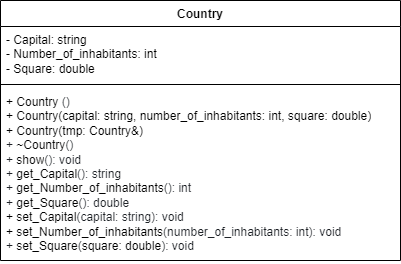

The diagram above was exported from draw.io. Its source (the exported page's mxGraphModel, read from the mxfile embedded in the PNG):
<mxGraphModel dx="659" dy="438" grid="1" gridSize="10" guides="1" tooltips="1" connect="1" arrows="1" fold="1" page="1" pageScale="1" pageWidth="1169" pageHeight="827" math="0" shadow="0">
  <root>
    <mxCell id="0" />
    <mxCell id="1" parent="0" />
    <mxCell id="5uHOD-vkuCiHmr-ZuDgf-1" value="Country" style="swimlane;fontStyle=1;align=center;verticalAlign=top;childLayout=stackLayout;horizontal=1;startSize=26;horizontalStack=0;resizeParent=1;resizeParentMax=0;resizeLast=0;collapsible=1;marginBottom=0;whiteSpace=wrap;html=1;" vertex="1" parent="1">
      <mxGeometry x="480" y="240" width="400" height="260" as="geometry" />
    </mxCell>
    <mxCell id="5uHOD-vkuCiHmr-ZuDgf-2" value="-&amp;nbsp;Capital: string&lt;br&gt;-&amp;nbsp;Number_of_inhabitants: int&amp;nbsp;&lt;br&gt;-&amp;nbsp;Square: double" style="text;strokeColor=none;fillColor=none;align=left;verticalAlign=top;spacingLeft=4;spacingRight=4;overflow=hidden;rotatable=0;points=[[0,0.5],[1,0.5]];portConstraint=eastwest;whiteSpace=wrap;html=1;" vertex="1" parent="5uHOD-vkuCiHmr-ZuDgf-1">
      <mxGeometry y="26" width="400" height="54" as="geometry" />
    </mxCell>
    <mxCell id="5uHOD-vkuCiHmr-ZuDgf-3" value="" style="line;strokeWidth=1;fillColor=none;align=left;verticalAlign=middle;spacingTop=-1;spacingLeft=3;spacingRight=3;rotatable=0;labelPosition=right;points=[];portConstraint=eastwest;strokeColor=inherit;" vertex="1" parent="5uHOD-vkuCiHmr-ZuDgf-1">
      <mxGeometry y="80" width="400" height="8" as="geometry" />
    </mxCell>
    <mxCell id="5uHOD-vkuCiHmr-ZuDgf-4" value="+&amp;nbsp;Country&lt;font color=&quot;#1f2328&quot;&gt;&amp;nbsp;()&lt;br&gt;&lt;/font&gt;+ Country(capital: string, number_of_inhabitants: int,&amp;nbsp;square: double)&lt;br&gt;+ Country(tmp:&amp;nbsp;Country&amp;amp;)&lt;br&gt;&lt;font color=&quot;#1f2328&quot;&gt;+&amp;nbsp;&lt;/font&gt;~Country&lt;font color=&quot;#1f2328&quot;&gt;&lt;span style=&quot;background-color: rgb(255, 255, 255);&quot;&gt;()&lt;br&gt;&lt;/span&gt;&lt;/font&gt;&lt;font color=&quot;#1f2328&quot;&gt;+&amp;nbsp;&lt;/font&gt;&lt;span style=&quot;box-sizing: border-box; color: var(--color-prettylights-syntax-entity); background-color: rgb(255, 255, 255);&quot; class=&quot;pl-en&quot;&gt;show&lt;/span&gt;&lt;span style=&quot;box-sizing: border-box; background-color: rgb(255, 255, 255);&quot; class=&quot;pl-en&quot;&gt;&lt;font style=&quot;&quot; color=&quot;#1f2328&quot;&gt;(): void&lt;br&gt;+&amp;nbsp;&lt;/font&gt;get_Capital&lt;font color=&quot;#1f2328&quot;&gt;(): string&lt;br&gt;&lt;/font&gt;&lt;font style=&quot;&quot; color=&quot;#1f2328&quot;&gt;+&amp;nbsp;&lt;/font&gt;get_Number_of_inhabitants&lt;span style=&quot;color: rgb(31, 35, 40);&quot;&gt;(): int&lt;br&gt;&lt;/span&gt;&lt;font style=&quot;&quot; color=&quot;#1f2328&quot;&gt;+&amp;nbsp;&lt;/font&gt;get_Square&lt;span style=&quot;color: rgb(31, 35, 40);&quot;&gt;(): double&lt;br&gt;&lt;/span&gt;+ set_Capital&lt;span style=&quot;color: rgb(31, 35, 40);&quot;&gt;(capital: string): void&lt;br&gt;&lt;/span&gt;+ set_Number_of_inhabitants&lt;font color=&quot;#1f2328&quot;&gt;(&lt;/font&gt;&lt;span style=&quot;color: rgb(31, 35, 40);&quot;&gt;number_of_inhabitants: int&lt;/span&gt;&lt;span style=&quot;color: rgb(31, 35, 40);&quot;&gt;): void&lt;br&gt;&lt;/span&gt;&lt;font style=&quot;&quot; color=&quot;#1f2328&quot;&gt;+&amp;nbsp;&lt;/font&gt;set_Square&lt;span style=&quot;color: rgb(31, 35, 40);&quot;&gt;(&lt;/span&gt;square: double&lt;span style=&quot;color: rgb(31, 35, 40);&quot;&gt;): void&lt;/span&gt;&lt;font style=&quot;&quot; color=&quot;#1f2328&quot;&gt;&lt;br&gt;&lt;/font&gt;&lt;/span&gt;&lt;font color=&quot;#1f2328&quot;&gt;&lt;span style=&quot;background-color: rgb(255, 255, 255);&quot;&gt;&lt;br&gt;&lt;br&gt;&amp;nbsp;&lt;br&gt;&lt;/span&gt;&lt;/font&gt;" style="text;strokeColor=none;fillColor=none;align=left;verticalAlign=top;spacingLeft=4;spacingRight=4;overflow=hidden;rotatable=0;points=[[0,0.5],[1,0.5]];portConstraint=eastwest;whiteSpace=wrap;html=1;" vertex="1" parent="5uHOD-vkuCiHmr-ZuDgf-1">
      <mxGeometry y="88" width="400" height="172" as="geometry" />
    </mxCell>
  </root>
</mxGraphModel>